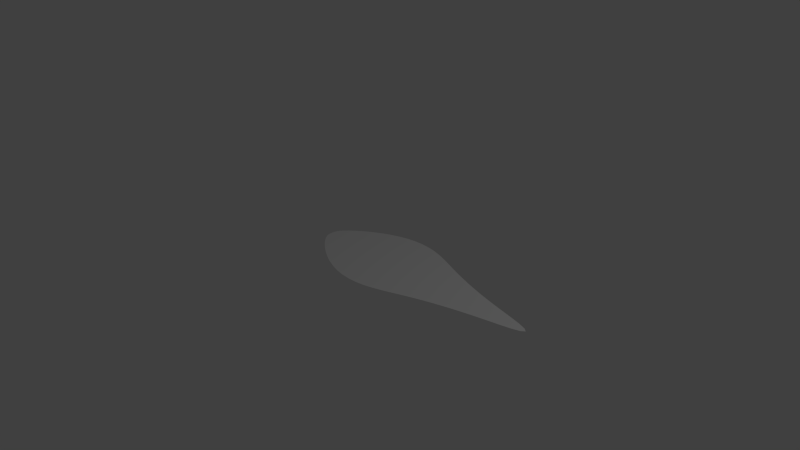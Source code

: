 # Source: bixo2.blend  (saved by Blender 2.65.0; exported with 4.5.12 LTS)
import bpy
from mathutils import Matrix  # noqa: F401  (used for matrix-valued properties, if any)

bpy.ops.wm.read_factory_settings(use_empty=True)
scene = bpy.context.scene
scene.name = 'Scene'

# ---- collections
col_collection_1 = bpy.data.collections.new('Collection 1'); scene.collection.children.link(col_collection_1)

# ---- world
world_world = bpy.data.worlds.new('World'); scene.world = world_world
world_world.color = (0.05088, 0.05088, 0.05088)
world_world.use_sun_shadow = False
world_world.sun_shadow_jitter_overblur = 0.0
world_world.cycles.sampling_method = 'MANUAL'
world_world.cycles.sample_map_resolution = 256

# ---- cameras
cam_camera = bpy.data.cameras.new('Camera')
cam_camera.clip_end = 100.0
cam_camera.lens = 35.0
cam_camera.sensor_width = 32.0
cam_camera.sensor_height = 18.0
cam_camera.ortho_scale = 7.314
cam_camera.dof.focus_distance = 0.0
cam_camera.dof.aperture_fstop = 128.0

# ---- lights
light_lamp = bpy.data.lights.new('Lamp', 'POINT')
light_lamp.transmission_factor = 0.0
light_lamp.cutoff_distance = 30.0
light_lamp.energy = 100.0
light_lamp.shadow_buffer_clip_start = 1.001
light_lamp.shadow_soft_size = 0.1
light_lamp.shadow_maximum_resolution = 0.006
light_lamp.use_absolute_resolution = True
light_lamp.cycles.use_multiple_importance_sampling = False

# ---- meshes
me_plane = bpy.data.meshes.new('Plane')
me_plane.from_pydata([(-0.1752, -0.6694, 0.0), (-0.1303, -0.7562, 0.0), (-0.0874, -0.6711, 0.0), (-0.2196, -0.5766, 0.0), (-0.2638, -0.6661, 0.0), (-0.1996, -0.7465, 0.0), (-0.06435, -0.7602, 0.0), (-0.1098, -0.5772, 0.0), (-0.3295, -0.5757, 0.0), (-0.3463, 0.75, 0.0), (-0.3735, 0.625, 0.0), (-0.1732, 0.75, 0.0), (-0.3157, 0.875, 0.0), (-0.5195, 0.75, 0.0), (-0.5603, 0.625, 0.0), (-0.1868, 0.625, 0.0), (-0.1579, 0.875, 0.0), (-0.4736, 0.875, 0.0), (-0.4117, 0.25, 0.0), (-0.4069, 0.125, 0.0), (-0.2058, 0.25, 0.0), (-0.4076, 0.375, 0.0), (-0.6175, 0.25, 0.0), (-0.6103, 0.125, 0.0), (-0.2034, 0.125, 0.0), (-0.2038, 0.375, 0.0), (-0.6114, 0.375, 0.0), (-0.1337, 1.929, 0.0), (-0.1548, 1.733, 0.0), (-0.0669, 1.988, 0.0), (-0.1135, 2.136, 0.0), (-0.2005, 1.847, 0.0), (-0.2321, 1.683, 0.0), (-0.07738, 1.769, 0.0), (-0.05687, 2.221, 0.0), (-0.1696, 2.021, 0.0), (-0.2271, 1.255, 0.0), (-0.2549, 1.125, 0.0), (-0.1136, 1.257, 0.0), (-0.2012, 1.397, 0.0), (-0.3407, 1.253, 0.0), (-0.3823, 1.125, 0.0), (-0.1274, 1.125, 0.0), (-0.1006, 1.404, 0.0), (-0.3018, 1.387, 0.0), (-0.3395, -0.2476, 0.0), (-0.3032, -0.3653, 0.0), (-0.1698, -0.2476, 0.0), (-0.3701, -0.125, 0.0), (-0.5093, -0.2475, 0.0), (-0.4547, -0.3651, 0.0), (-0.1516, -0.3654, 0.0), (-0.185, -0.125, 0.0), (-0.5551, -0.125, 0.0), (0.1752, -0.6694, 0.0), (0.2638, -0.6661, 0.0), (0.2196, -0.5766, 0.0), (0.0874, -0.6711, 0.0), (0.1303, -0.7562, 0.0), (0.1996, -0.7465, 0.0), (0.3295, -0.5757, 0.0), (0.1098, -0.5772, 0.0), (0.06435, -0.7602, 0.0), (0.3463, 0.75, 0.0), (0.5195, 0.75, 0.0), (0.3157, 0.875, 0.0), (0.1732, 0.75, 0.0), (0.3735, 0.625, 0.0), (0.5603, 0.625, 0.0), (0.4736, 0.875, 0.0), (0.1579, 0.875, 0.0), (0.1868, 0.625, 0.0), (0.4117, 0.25, 0.0), (0.6175, 0.25, 0.0), (0.4076, 0.375, 0.0), (0.2058, 0.25, 0.0), (0.4069, 0.125, 0.0), (0.6103, 0.125, 0.0), (0.6114, 0.375, 0.0), (0.2038, 0.375, 0.0), (0.2034, 0.125, 0.0), (0.1337, 1.929, 0.0), (0.2005, 1.847, 0.0), (0.1135, 2.136, 0.0), (0.0669, 1.988, 0.0), (0.1548, 1.733, 0.0), (0.2321, 1.683, 0.0), (0.1696, 2.021, 0.0), (0.05687, 2.221, 0.0), (0.07738, 1.769, 0.0), (0.2271, 1.255, 0.0), (0.3407, 1.253, 0.0), (0.2012, 1.397, 0.0), (0.1136, 1.257, 0.0), (0.2549, 1.125, 0.0), (0.3823, 1.125, 0.0), (0.3018, 1.387, 0.0), (0.1006, 1.404, 0.0), (0.1274, 1.125, 0.0), (0.3395, -0.2476, 0.0), (0.5093, -0.2475, 0.0), (0.3701, -0.125, 0.0), (0.1698, -0.2476, 0.0), (0.3032, -0.3653, 0.0), (0.4547, -0.3651, 0.0), (0.5551, -0.125, 0.0), (0.185, -0.125, 0.0), (0.1516, -0.3654, 0.0), (-0.041, -0.8469, 0.0), (-0.08528, -0.8399, 0.0), (-0.1361, -0.8219, 0.0), (-0.4393, -0.5748, 0.0), (-0.3529, -0.662, 0.0), (-0.2705, -0.734, 0.0), (-0.1422, 1.0, 0.0), (-0.2844, 1.0, 0.0), (-0.4266, 1.0, 0.0), (-0.04707, 2.461, 0.0), (-0.09365, 2.35, 0.0), (-0.1392, 2.199, 0.0), (-0.4024, 1.375, 0.0), (-0.4542, 1.25, 0.0), (-0.5097, 1.125, 0.0), (-0.1965, 0.0, 0.0), (-0.3931, 0.0, 0.0), (-0.5896, 0.0, 0.0), (-0.8152, 0.375, 0.0), (-0.8233, 0.25, 0.0), (-0.8138, 0.125, 0.0), (-0.7471, 0.625, 0.0), (-0.6926, 0.75, 0.0), (-0.6315, 0.875, 0.0), (-0.3095, 1.625, 0.0), (-0.2671, 1.754, 0.0), (-0.2255, 1.89, 0.0), (0.0, -0.5774, 0.0), (4.657e-10, -0.6715, 0.0), (0.0, -0.7608, 0.0), (-0.1313, -0.4761, 0.0), (-0.2626, -0.4758, 0.0), (-0.394, -0.4754, 0.0), (0.0, 0.625, 0.0), (0.0, 0.75, 0.0), (0.0, 0.875, 0.0), (-3.725e-09, 0.375, 0.0), (-1.863e-09, 0.25, 0.0), (-3.725e-09, 0.125, 0.0), (-0.1974, 0.5, 0.0), (-0.3948, 0.5, 0.0), (-0.5922, 0.5, 0.0), (0.0, -0.3655, 0.0), (-9.313e-10, -0.2476, 0.0), (0.0, -0.125, 0.0), (0.0, 1.784, 0.0), (0.0, 2.012, 0.0), (0.0, 2.256, 0.0), (0.0, 1.407, 0.0), (9.313e-10, 1.258, 0.0), (3.725e-09, 1.125, 0.0), (-0.08854, 1.572, 0.0), (-0.1771, 1.554, 0.0), (-0.2656, 1.529, 0.0), (-0.6063, -0.365, 0.0), (-0.6791, -0.2475, 0.0), (-0.7401, -0.125, 0.0), (0.041, -0.8469, 0.0), (0.08528, -0.8399, 0.0), (0.1361, -0.8219, 0.0), (0.4393, -0.5748, 0.0), (0.3529, -0.662, 0.0), (0.2705, -0.734, 0.0), (0.1422, 1.0, 0.0), (0.2844, 1.0, 0.0), (0.4266, 1.0, 0.0), (0.04707, 2.461, 0.0), (0.09365, 2.35, 0.0), (0.1392, 2.199, 0.0), (0.4024, 1.375, 0.0), (0.4542, 1.25, 0.0), (0.5097, 1.125, 0.0), (0.1965, 0.0, 0.0), (0.3931, 0.0, 0.0), (0.5896, 0.0, 0.0), (0.8152, 0.375, 0.0), (0.8233, 0.25, 0.0), (0.8138, 0.125, 0.0), (0.7471, 0.625, 0.0), (0.6926, 0.75, 0.0), (0.6315, 0.875, 0.0), (0.3095, 1.625, 0.0), (0.2671, 1.754, 0.0), (0.2255, 1.89, 0.0), (0.1313, -0.4761, 0.0), (0.2626, -0.4758, 0.0), (0.394, -0.4754, 0.0), (0.1974, 0.5, 0.0), (0.3948, 0.5, 0.0), (0.5922, 0.5, 0.0), (0.08854, 1.572, 0.0), (0.1771, 1.554, 0.0), (0.2656, 1.529, 0.0), (0.6063, -0.365, 0.0), (0.6791, -0.2475, 0.0), (0.7401, -0.125, 0.0), (-0.1968, -0.7882, 0.0), (-0.5688, 1.0, 0.0), (-0.1834, 2.037, 0.0), (-0.5253, -0.4749, 0.0), (-0.7862, 0.0, 0.0), (-0.7896, 0.5, 0.0), (-0.3542, 1.5, 0.0), (0.1968, -0.7882, 0.0), (0.5688, 1.0, 0.0), (0.1834, 2.037, 0.0), (0.0, -0.8477, 0.0), (0.5253, -0.4749, 0.0), (-1.863e-09, 0.0, 0.0), (0.7862, 0.0, 0.0), (1.863e-09, 1.0, 0.0), (0.7896, 0.5, 0.0), (0.0, 2.507, 0.0), (0.3542, 1.5, 0.0), (9.313e-10, -0.4762, 0.0), (-1.863e-09, 0.5, 0.0), (4.657e-10, 1.579, 0.0)], [], [(0, 4, 5), (1, 5, 110), (4, 112, 113), (5, 113, 204), (0, 1, 2), (2, 6, 136), (1, 109, 6), (6, 108, 137), (0, 2, 7), (3, 7, 138), (2, 136, 135), (7, 135, 222), (0, 3, 4), (4, 8, 112), (3, 139, 8), (8, 140, 111), (9, 13, 10), (10, 14, 148), (13, 130, 14), (14, 129, 149), (9, 10, 15), (11, 15, 141), (10, 148, 147), (15, 147, 223), (9, 11, 12), (12, 16, 115), (11, 142, 16), (16, 143, 114), (9, 12, 17), (13, 17, 131), (12, 115, 116), (17, 116, 205), (18, 22, 23), (19, 23, 125), (22, 127, 128), (23, 128, 208), (18, 19, 20), (20, 24, 145), (19, 124, 24), (24, 123, 146), (18, 20, 21), (21, 25, 148), (20, 145, 25), (25, 144, 147), (18, 21, 26), (22, 26, 126), (21, 148, 149), (26, 149, 209), (27, 31, 28), (28, 32, 160), (31, 133, 32), (32, 132, 161), (27, 28, 33), (29, 33, 153), (28, 160, 159), (33, 159, 224), (27, 29, 30), (30, 34, 118), (29, 154, 34), (34, 155, 117), (27, 30, 35), (31, 35, 134), (30, 118, 119), (35, 119, 206), (36, 40, 37), (37, 41, 115), (40, 121, 41), (41, 122, 116), (36, 37, 42), (38, 42, 158), (37, 115, 114), (42, 114, 218), (36, 38, 39), (39, 43, 160), (38, 157, 43), (43, 156, 159), (36, 39, 44), (40, 44, 120), (39, 160, 161), (44, 161, 210), (45, 49, 50), (46, 50, 140), (49, 163, 162), (50, 162, 207), (45, 46, 47), (47, 51, 151), (46, 139, 51), (51, 138, 150), (45, 47, 52), (48, 52, 123), (47, 151, 152), (52, 152, 216), (45, 48, 49), (49, 53, 163), (48, 124, 53), (53, 125, 164), (54, 58, 59), (55, 59, 170), (58, 166, 167), (59, 167, 211), (54, 55, 56), (56, 60, 193), (55, 169, 60), (60, 168, 194), (54, 56, 61), (57, 61, 135), (56, 193, 192), (61, 192, 222), (54, 57, 58), (58, 62, 166), (57, 136, 62), (62, 137, 165), (63, 67, 64), (64, 68, 187), (67, 196, 68), (68, 197, 186), (63, 64, 69), (65, 69, 173), (64, 187, 188), (69, 188, 212), (63, 65, 66), (66, 70, 142), (65, 172, 70), (70, 171, 143), (63, 66, 71), (67, 71, 195), (66, 142, 141), (71, 141, 223), (72, 76, 77), (73, 77, 185), (76, 181, 182), (77, 182, 217), (72, 73, 78), (74, 78, 197), (73, 184, 183), (78, 183, 219), (72, 74, 75), (75, 79, 145), (74, 196, 79), (79, 195, 144), (72, 75, 76), (76, 80, 181), (75, 145, 80), (80, 146, 180), (81, 85, 82), (82, 86, 190), (85, 199, 86), (86, 200, 189), (81, 82, 87), (83, 87, 176), (82, 190, 191), (87, 191, 213), (81, 83, 84), (84, 88, 154), (83, 175, 88), (88, 174, 155), (81, 84, 89), (85, 89, 198), (84, 154, 153), (89, 153, 224), (90, 94, 91), (91, 95, 178), (94, 172, 95), (95, 173, 179), (90, 91, 96), (92, 96, 200), (91, 178, 177), (96, 177, 221), (90, 92, 93), (93, 97, 157), (92, 199, 97), (97, 198, 156), (90, 93, 98), (94, 98, 171), (93, 157, 158), (98, 158, 218), (99, 103, 104), (100, 104, 201), (103, 193, 194), (104, 194, 215), (99, 100, 101), (101, 105, 181), (100, 202, 105), (105, 203, 182), (99, 101, 106), (102, 106, 152), (101, 181, 180), (106, 180, 216), (99, 102, 103), (103, 107, 193), (102, 151, 107), (107, 150, 192), (1, 0, 5), (109, 1, 110), (5, 4, 113), (110, 5, 204), (1, 6, 2), (6, 137, 136), (109, 108, 6), (108, 214, 137), (3, 0, 7), (139, 3, 138), (7, 2, 135), (138, 7, 222), (3, 8, 4), (8, 111, 112), (139, 140, 8), (140, 207, 111), (13, 14, 10), (14, 149, 148), (130, 129, 14), (129, 209, 149), (11, 9, 15), (142, 11, 141), (15, 10, 147), (141, 15, 223), (11, 16, 12), (16, 114, 115), (142, 143, 16), (143, 218, 114), (13, 9, 17), (130, 13, 131), (17, 12, 116), (131, 17, 205), (19, 18, 23), (124, 19, 125), (23, 22, 128), (125, 23, 208), (19, 24, 20), (24, 146, 145), (124, 123, 24), (123, 216, 146), (20, 25, 21), (25, 147, 148), (145, 144, 25), (144, 223, 147), (22, 18, 26), (127, 22, 126), (26, 21, 149), (126, 26, 209), (31, 32, 28), (32, 161, 160), (133, 132, 32), (132, 210, 161), (29, 27, 33), (154, 29, 153), (33, 28, 159), (153, 33, 224), (29, 34, 30), (34, 117, 118), (154, 155, 34), (155, 220, 117), (31, 27, 35), (133, 31, 134), (35, 30, 119), (134, 35, 206), (40, 41, 37), (41, 116, 115), (121, 122, 41), (122, 205, 116), (38, 36, 42), (157, 38, 158), (42, 37, 114), (158, 42, 218), (38, 43, 39), (43, 159, 160), (157, 156, 43), (156, 224, 159), (40, 36, 44), (121, 40, 120), (44, 39, 161), (120, 44, 210), (46, 45, 50), (139, 46, 140), (50, 49, 162), (140, 50, 207), (46, 51, 47), (51, 150, 151), (139, 138, 51), (138, 222, 150), (48, 45, 52), (124, 48, 123), (52, 47, 152), (123, 52, 216), (48, 53, 49), (53, 164, 163), (124, 125, 53), (125, 208, 164), (55, 54, 59), (169, 55, 170), (59, 58, 167), (170, 59, 211), (55, 60, 56), (60, 194, 193), (169, 168, 60), (168, 215, 194), (57, 54, 61), (136, 57, 135), (61, 56, 192), (135, 61, 222), (57, 62, 58), (62, 165, 166), (136, 137, 62), (137, 214, 165), (67, 68, 64), (68, 186, 187), (196, 197, 68), (197, 219, 186), (65, 63, 69), (172, 65, 173), (69, 64, 188), (173, 69, 212), (65, 70, 66), (70, 143, 142), (172, 171, 70), (171, 218, 143), (67, 63, 71), (196, 67, 195), (71, 66, 141), (195, 71, 223), (73, 72, 77), (184, 73, 185), (77, 76, 182), (185, 77, 217), (74, 72, 78), (196, 74, 197), (78, 73, 183), (197, 78, 219), (74, 79, 75), (79, 144, 145), (196, 195, 79), (195, 223, 144), (75, 80, 76), (80, 180, 181), (145, 146, 80), (146, 216, 180), (85, 86, 82), (86, 189, 190), (199, 200, 86), (200, 221, 189), (83, 81, 87), (175, 83, 176), (87, 82, 191), (176, 87, 213), (83, 88, 84), (88, 155, 154), (175, 174, 88), (174, 220, 155), (85, 81, 89), (199, 85, 198), (89, 84, 153), (198, 89, 224), (94, 95, 91), (95, 179, 178), (172, 173, 95), (173, 212, 179), (92, 90, 96), (199, 92, 200), (96, 91, 177), (200, 96, 221), (92, 97, 93), (97, 156, 157), (199, 198, 97), (198, 224, 156), (94, 90, 98), (172, 94, 171), (98, 93, 158), (171, 98, 218), (100, 99, 104), (202, 100, 201), (104, 103, 194), (201, 104, 215), (100, 105, 101), (105, 182, 181), (202, 203, 105), (203, 217, 182), (102, 99, 106), (151, 102, 152), (106, 101, 180), (152, 106, 216), (102, 107, 103), (107, 192, 193), (151, 150, 107), (150, 222, 192)])
_uv = me_plane.uv_layers.new(name='UVMap')
_uv.uv.foreach_set('vector', [0.5186, 0.8724, 0.5375, 0.8713, 0.5238, 0.8886, 0.5091, 0.8912, 0.5238, 0.8886, 0.5103, 0.905, 0.5375, 0.8713, 0.5565, 0.8699, 0.539, 0.8854, 0.5238, 0.8886, 0.539, 0.8854, 0.5232, 0.8973, 0.5186, 0.8724, 0.5091, 0.8912, 0.4999, 0.8731, 0.4999, 0.8731, 0.495, 0.8925, 0.4813, 0.8733, 0.5091, 0.8912, 0.4994, 0.9094, 0.495, 0.8925, 0.495, 0.8925, 0.49, 0.9114, 0.4813, 0.8928, 0.5186, 0.8724, 0.4999, 0.8731, 0.5047, 0.853, 0.528, 0.8525, 0.5047, 0.853, 0.5093, 0.8317, 0.4999, 0.8731, 0.4813, 0.8733, 0.4813, 0.8532, 0.5047, 0.853, 0.4813, 0.8532, 0.4815, 0.8319, 0.5186, 0.8724, 0.528, 0.8525, 0.5375, 0.8713, 0.5375, 0.8713, 0.5514, 0.8519, 0.5565, 0.8699, 0.528, 0.8525, 0.5371, 0.8312, 0.5514, 0.8519, 0.5514, 0.8519, 0.5649, 0.8306, 0.5747, 0.8512, 0.5456, 0.5701, 0.5778, 0.5694, 0.5512, 0.5972, 0.5512, 0.5972, 0.5861, 0.5963, 0.5561, 0.6244, 0.5778, 0.5694, 0.61, 0.5687, 0.5861, 0.5963, 0.5861, 0.5963, 0.6209, 0.5953, 0.5934, 0.6233, 0.5456, 0.5701, 0.5512, 0.5972, 0.5163, 0.5979, 0.5135, 0.5705, 0.5163, 0.5979, 0.4813, 0.5981, 0.5512, 0.5972, 0.5561, 0.6244, 0.5188, 0.6252, 0.5163, 0.5979, 0.5188, 0.6252, 0.4815, 0.6256, 0.5456, 0.5701, 0.5135, 0.5705, 0.54, 0.543, 0.54, 0.543, 0.5106, 0.5433, 0.5346, 0.5161, 0.5135, 0.5705, 0.4813, 0.5707, 0.5106, 0.5433, 0.5106, 0.5433, 0.4812, 0.5434, 0.5079, 0.5162, 0.5456, 0.5701, 0.54, 0.543, 0.5694, 0.5426, 0.5778, 0.5694, 0.5694, 0.5426, 0.5987, 0.5421, 0.54, 0.543, 0.5346, 0.5161, 0.5613, 0.5159, 0.5694, 0.5426, 0.5613, 0.5159, 0.588, 0.5156, 0.5628, 0.6787, 0.6032, 0.6771, 0.6045, 0.7039, 0.5638, 0.7056, 0.6045, 0.7039, 0.6026, 0.7305, 0.6032, 0.6771, 0.6435, 0.6753, 0.6451, 0.702, 0.6045, 0.7039, 0.6451, 0.702, 0.6425, 0.7286, 0.5628, 0.6787, 0.5638, 0.7056, 0.5224, 0.6799, 0.5224, 0.6799, 0.523, 0.7069, 0.4819, 0.6803, 0.5638, 0.7056, 0.5625, 0.7322, 0.523, 0.7069, 0.523, 0.7069, 0.5224, 0.7334, 0.4821, 0.7073, 0.5628, 0.6787, 0.5224, 0.6799, 0.5602, 0.6516, 0.5602, 0.6516, 0.521, 0.6526, 0.5561, 0.6244, 0.5224, 0.6799, 0.4819, 0.6803, 0.521, 0.6526, 0.521, 0.6526, 0.4817, 0.653, 0.5188, 0.6252, 0.5628, 0.6787, 0.5602, 0.6516, 0.5993, 0.6502, 0.6032, 0.6771, 0.5993, 0.6502, 0.6385, 0.6486, 0.5602, 0.6516, 0.5561, 0.6244, 0.5934, 0.6233, 0.5993, 0.6502, 0.5934, 0.6233, 0.6307, 0.622, 0.5098, 0.3179, 0.5241, 0.3355, 0.5141, 0.3598, 0.5141, 0.3598, 0.5305, 0.3707, 0.5181, 0.398, 0.5241, 0.3355, 0.5386, 0.3555, 0.5305, 0.3707, 0.5305, 0.3707, 0.547, 0.3832, 0.5366, 0.4036, 0.5098, 0.3179, 0.5141, 0.3598, 0.4977, 0.352, 0.4956, 0.3053, 0.4977, 0.352, 0.4815, 0.349, 0.5141, 0.3598, 0.5181, 0.398, 0.4997, 0.394, 0.4977, 0.352, 0.4997, 0.394, 0.4812, 0.3925, 0.5098, 0.3179, 0.4956, 0.3053, 0.5054, 0.2735, 0.5054, 0.2735, 0.4936, 0.2555, 0.501, 0.2279, 0.4956, 0.3053, 0.4818, 0.3003, 0.4936, 0.2555, 0.4936, 0.2555, 0.4821, 0.2482, 0.4915, 0.2041, 0.5098, 0.3179, 0.5054, 0.2735, 0.5175, 0.2982, 0.5241, 0.3355, 0.5175, 0.2982, 0.5297, 0.3262, 0.5054, 0.2735, 0.501, 0.2279, 0.5108, 0.2599, 0.5175, 0.2982, 0.5108, 0.2599, 0.5204, 0.2945, 0.5259, 0.4615, 0.5482, 0.4622, 0.53, 0.4893, 0.53, 0.4893, 0.5544, 0.4893, 0.5346, 0.5161, 0.5482, 0.4622, 0.5705, 0.4629, 0.5544, 0.4893, 0.5544, 0.4893, 0.5788, 0.4893, 0.5613, 0.5159, 0.5259, 0.4615, 0.53, 0.4893, 0.5056, 0.4894, 0.5035, 0.4611, 0.5056, 0.4894, 0.4812, 0.4894, 0.53, 0.4893, 0.5346, 0.5161, 0.5079, 0.5162, 0.5056, 0.4894, 0.5079, 0.5162, 0.4812, 0.5163, 0.5259, 0.4615, 0.5035, 0.4611, 0.522, 0.4315, 0.522, 0.4315, 0.5016, 0.4299, 0.5181, 0.398, 0.5035, 0.4611, 0.4811, 0.461, 0.5016, 0.4299, 0.5016, 0.4299, 0.4811, 0.4293, 0.4997, 0.394, 0.5259, 0.4615, 0.522, 0.4315, 0.5424, 0.4339, 0.5482, 0.4622, 0.5424, 0.4339, 0.5628, 0.4366, 0.522, 0.4315, 0.5181, 0.398, 0.5366, 0.4036, 0.5424, 0.4339, 0.5366, 0.4036, 0.5551, 0.41, 0.553, 0.7839, 0.5884, 0.7827, 0.5774, 0.8074, 0.5456, 0.8082, 0.5774, 0.8074, 0.5649, 0.8306, 0.5884, 0.7827, 0.6238, 0.7814, 0.6093, 0.8065, 0.5774, 0.8074, 0.6093, 0.8065, 0.5927, 0.8299, 0.553, 0.7839, 0.5456, 0.8082, 0.5175, 0.7847, 0.5175, 0.7847, 0.5137, 0.8088, 0.4819, 0.785, 0.5456, 0.8082, 0.5371, 0.8312, 0.5137, 0.8088, 0.5137, 0.8088, 0.5093, 0.8317, 0.4817, 0.8091, 0.553, 0.7839, 0.5175, 0.7847, 0.5205, 0.7594, 0.5588, 0.7584, 0.5205, 0.7594, 0.5224, 0.7334, 0.5175, 0.7847, 0.4819, 0.785, 0.4821, 0.7599, 0.5205, 0.7594, 0.4821, 0.7599, 0.4822, 0.7339, 0.553, 0.7839, 0.5588, 0.7584, 0.5884, 0.7827, 0.5884, 0.7827, 0.597, 0.757, 0.6238, 0.7814, 0.5588, 0.7584, 0.5625, 0.7322, 0.597, 0.757, 0.597, 0.757, 0.6026, 0.7305, 0.6351, 0.7553, 0.4439, 0.8724, 0.4534, 0.8912, 0.4387, 0.8887, 0.425, 0.8713, 0.4387, 0.8887, 0.4235, 0.8854, 0.4534, 0.8912, 0.4631, 0.9094, 0.4522, 0.905, 0.4387, 0.8887, 0.4522, 0.905, 0.4393, 0.8973, 0.4439, 0.8724, 0.425, 0.8713, 0.4346, 0.8525, 0.4346, 0.8525, 0.4112, 0.8519, 0.4257, 0.8312, 0.425, 0.8713, 0.406, 0.8699, 0.4112, 0.8519, 0.4112, 0.8519, 0.3878, 0.8512, 0.3978, 0.8306, 0.4439, 0.8724, 0.4346, 0.8525, 0.458, 0.853, 0.4626, 0.8731, 0.458, 0.853, 0.4813, 0.8532, 0.4346, 0.8525, 0.4257, 0.8312, 0.4536, 0.8317, 0.458, 0.853, 0.4536, 0.8317, 0.4815, 0.8319, 0.4439, 0.8724, 0.4626, 0.8731, 0.4534, 0.8912, 0.4534, 0.8912, 0.4675, 0.8925, 0.4631, 0.9094, 0.4626, 0.8731, 0.4813, 0.8733, 0.4675, 0.8925, 0.4675, 0.8925, 0.4813, 0.8928, 0.4725, 0.9114, 0.4169, 0.5701, 0.4115, 0.5972, 0.3847, 0.5694, 0.3847, 0.5694, 0.3765, 0.5963, 0.3525, 0.5687, 0.4115, 0.5972, 0.4067, 0.6244, 0.3765, 0.5963, 0.3765, 0.5963, 0.3692, 0.6233, 0.3416, 0.5953, 0.4169, 0.5701, 0.3847, 0.5694, 0.393, 0.5427, 0.4224, 0.5431, 0.393, 0.5427, 0.4009, 0.5161, 0.3847, 0.5694, 0.3525, 0.5687, 0.3636, 0.5422, 0.393, 0.5427, 0.3636, 0.5422, 0.3741, 0.5159, 0.4169, 0.5701, 0.4224, 0.5431, 0.4491, 0.5705, 0.4491, 0.5705, 0.4518, 0.5433, 0.4813, 0.5707, 0.4224, 0.5431, 0.4277, 0.5162, 0.4518, 0.5433, 0.4518, 0.5433, 0.4545, 0.5163, 0.4812, 0.5434, 0.4169, 0.5701, 0.4491, 0.5705, 0.4464, 0.5979, 0.4115, 0.5972, 0.4464, 0.5979, 0.4441, 0.6252, 0.4491, 0.5705, 0.4813, 0.5707, 0.4813, 0.5981, 0.4464, 0.5979, 0.4813, 0.5981, 0.4815, 0.6256, 0.4006, 0.6787, 0.3999, 0.7056, 0.3587, 0.7039, 0.3598, 0.6771, 0.3587, 0.7039, 0.3174, 0.702, 0.3999, 0.7056, 0.4013, 0.7322, 0.3606, 0.7305, 0.3587, 0.7039, 0.3606, 0.7305, 0.32, 0.7286, 0.4006, 0.6787, 0.3598, 0.6771, 0.3635, 0.6502, 0.4029, 0.6516, 0.3635, 0.6502, 0.3692, 0.6233, 0.3598, 0.6771, 0.319, 0.6753, 0.324, 0.6486, 0.3635, 0.6502, 0.324, 0.6486, 0.3318, 0.622, 0.4006, 0.6787, 0.4029, 0.6516, 0.4413, 0.6799, 0.4413, 0.6799, 0.4423, 0.6526, 0.4819, 0.6803, 0.4029, 0.6516, 0.4067, 0.6244, 0.4423, 0.6526, 0.4423, 0.6526, 0.4441, 0.6252, 0.4817, 0.653, 0.4006, 0.6787, 0.4413, 0.6799, 0.3999, 0.7056, 0.3999, 0.7056, 0.4411, 0.7069, 0.4013, 0.7322, 0.4413, 0.6799, 0.4819, 0.6803, 0.4411, 0.7069, 0.4411, 0.7069, 0.4821, 0.7073, 0.4418, 0.7334, 0.455, 0.3184, 0.4495, 0.3604, 0.4418, 0.3362, 0.4418, 0.3362, 0.4337, 0.3716, 0.4287, 0.3565, 0.4495, 0.3604, 0.4445, 0.3987, 0.4337, 0.3716, 0.4337, 0.3716, 0.4262, 0.4046, 0.418, 0.3845, 0.455, 0.3184, 0.4418, 0.3362, 0.4501, 0.2986, 0.4607, 0.2738, 0.4501, 0.2986, 0.4585, 0.26, 0.4418, 0.3362, 0.4287, 0.3565, 0.4396, 0.3268, 0.4501, 0.2986, 0.4396, 0.3268, 0.4497, 0.2948, 0.455, 0.3184, 0.4607, 0.2738, 0.4683, 0.3055, 0.4683, 0.3055, 0.4713, 0.2556, 0.4818, 0.3003, 0.4607, 0.2738, 0.4666, 0.2279, 0.4713, 0.2556, 0.4713, 0.2556, 0.4744, 0.2041, 0.4821, 0.2482, 0.455, 0.3184, 0.4683, 0.3055, 0.4654, 0.3523, 0.4495, 0.3604, 0.4654, 0.3523, 0.4629, 0.3944, 0.4683, 0.3055, 0.4818, 0.3003, 0.4815, 0.349, 0.4654, 0.3523, 0.4815, 0.349, 0.4812, 0.3925, 0.4362, 0.462, 0.4322, 0.4896, 0.4137, 0.4629, 0.4137, 0.4629, 0.4076, 0.4898, 0.3912, 0.4639, 0.4322, 0.4896, 0.4277, 0.5162, 0.4076, 0.4898, 0.4076, 0.4898, 0.4009, 0.5161, 0.3831, 0.4899, 0.4362, 0.462, 0.4137, 0.4629, 0.4197, 0.4348, 0.4402, 0.4321, 0.4197, 0.4348, 0.4262, 0.4046, 0.4137, 0.4629, 0.3912, 0.4639, 0.3992, 0.4378, 0.4197, 0.4348, 0.3992, 0.4378, 0.4079, 0.4114, 0.4362, 0.462, 0.4402, 0.4321, 0.4587, 0.4614, 0.4587, 0.4614, 0.4607, 0.4302, 0.4811, 0.461, 0.4402, 0.4321, 0.4445, 0.3987, 0.4607, 0.4302, 0.4607, 0.4302, 0.4629, 0.3944, 0.4811, 0.4293, 0.4362, 0.462, 0.4587, 0.4614, 0.4567, 0.4895, 0.4322, 0.4896, 0.4567, 0.4895, 0.4545, 0.5163, 0.4587, 0.4614, 0.4811, 0.461, 0.4812, 0.4894, 0.4567, 0.4895, 0.4812, 0.4894, 0.4812, 0.5163, 0.4105, 0.7839, 0.4175, 0.8082, 0.3854, 0.8074, 0.3746, 0.7827, 0.3854, 0.8074, 0.3532, 0.8065, 0.4175, 0.8082, 0.4257, 0.8312, 0.3978, 0.8306, 0.3854, 0.8074, 0.3978, 0.8306, 0.3698, 0.8299, 0.4105, 0.7839, 0.3746, 0.7827, 0.4049, 0.7584, 0.4049, 0.7584, 0.3662, 0.757, 0.4013, 0.7322, 0.3746, 0.7827, 0.3387, 0.7814, 0.3662, 0.757, 0.3662, 0.757, 0.3274, 0.7553, 0.3606, 0.7305, 0.4105, 0.7839, 0.4049, 0.7584, 0.4436, 0.7594, 0.4462, 0.7847, 0.4436, 0.7594, 0.4821, 0.7599, 0.4049, 0.7584, 0.4013, 0.7322, 0.4418, 0.7334, 0.4436, 0.7594, 0.4418, 0.7334, 0.4822, 0.7339, 0.4105, 0.7839, 0.4462, 0.7847, 0.4175, 0.8082, 0.4175, 0.8082, 0.4496, 0.8088, 0.4257, 0.8312, 0.4462, 0.7847, 0.4819, 0.785, 0.4496, 0.8088, 0.4496, 0.8088, 0.4817, 0.8091, 0.4536, 0.8317, 0.5091, 0.8912, 0.5186, 0.8724, 0.5238, 0.8886, 0.4994, 0.9094, 0.5091, 0.8912, 0.5103, 0.905, 0.5238, 0.8886, 0.5375, 0.8713, 0.539, 0.8854, 0.5103, 0.905, 0.5238, 0.8886, 0.5232, 0.8973, 0.5091, 0.8912, 0.495, 0.8925, 0.4999, 0.8731, 0.495, 0.8925, 0.4813, 0.8928, 0.4813, 0.8733, 0.4994, 0.9094, 0.49, 0.9114, 0.495, 0.8925, 0.49, 0.9114, 0.4813, 0.9118, 0.4813, 0.8928, 0.528, 0.8525, 0.5186, 0.8724, 0.5047, 0.853, 0.5371, 0.8312, 0.528, 0.8525, 0.5093, 0.8317, 0.5047, 0.853, 0.4999, 0.8731, 0.4813, 0.8532, 0.5093, 0.8317, 0.5047, 0.853, 0.4815, 0.8319, 0.528, 0.8525, 0.5514, 0.8519, 0.5375, 0.8713, 0.5514, 0.8519, 0.5747, 0.8512, 0.5565, 0.8699, 0.5371, 0.8312, 0.5649, 0.8306, 0.5514, 0.8519, 0.5649, 0.8306, 0.5927, 0.8299, 0.5747, 0.8512, 0.5778, 0.5694, 0.5861, 0.5963, 0.5512, 0.5972, 0.5861, 0.5963, 0.5934, 0.6233, 0.5561, 0.6244, 0.61, 0.5687, 0.6209, 0.5953, 0.5861, 0.5963, 0.6209, 0.5953, 0.6307, 0.622, 0.5934, 0.6233, 0.5135, 0.5705, 0.5456, 0.5701, 0.5163, 0.5979, 0.4813, 0.5707, 0.5135, 0.5705, 0.4813, 0.5981, 0.5163, 0.5979, 0.5512, 0.5972, 0.5188, 0.6252, 0.4813, 0.5981, 0.5163, 0.5979, 0.4815, 0.6256, 0.5135, 0.5705, 0.5106, 0.5433, 0.54, 0.543, 0.5106, 0.5433, 0.5079, 0.5162, 0.5346, 0.5161, 0.4813, 0.5707, 0.4812, 0.5434, 0.5106, 0.5433, 0.4812, 0.5434, 0.4812, 0.5163, 0.5079, 0.5162, 0.5778, 0.5694, 0.5456, 0.5701, 0.5694, 0.5426, 0.61, 0.5687, 0.5778, 0.5694, 0.5987, 0.5421, 0.5694, 0.5426, 0.54, 0.543, 0.5613, 0.5159, 0.5987, 0.5421, 0.5694, 0.5426, 0.588, 0.5156, 0.5638, 0.7056, 0.5628, 0.6787, 0.6045, 0.7039, 0.5625, 0.7322, 0.5638, 0.7056, 0.6026, 0.7305, 0.6045, 0.7039, 0.6032, 0.6771, 0.6451, 0.702, 0.6026, 0.7305, 0.6045, 0.7039, 0.6425, 0.7286, 0.5638, 0.7056, 0.523, 0.7069, 0.5224, 0.6799, 0.523, 0.7069, 0.4821, 0.7073, 0.4819, 0.6803, 0.5625, 0.7322, 0.5224, 0.7334, 0.523, 0.7069, 0.5224, 0.7334, 0.4822, 0.7339, 0.4821, 0.7073, 0.5224, 0.6799, 0.521, 0.6526, 0.5602, 0.6516, 0.521, 0.6526, 0.5188, 0.6252, 0.5561, 0.6244, 0.4819, 0.6803, 0.4817, 0.653, 0.521, 0.6526, 0.4817, 0.653, 0.4815, 0.6256, 0.5188, 0.6252, 0.6032, 0.6771, 0.5628, 0.6787, 0.5993, 0.6502, 0.6435, 0.6753, 0.6032, 0.6771, 0.6385, 0.6486, 0.5993, 0.6502, 0.5602, 0.6516, 0.5934, 0.6233, 0.6385, 0.6486, 0.5993, 0.6502, 0.6307, 0.622, 0.5241, 0.3355, 0.5305, 0.3707, 0.5141, 0.3598, 0.5305, 0.3707, 0.5366, 0.4036, 0.5181, 0.398, 0.5386, 0.3555, 0.547, 0.3832, 0.5305, 0.3707, 0.547, 0.3832, 0.5551, 0.41, 0.5366, 0.4036, 0.4956, 0.3053, 0.5098, 0.3179, 0.4977, 0.352, 0.4818, 0.3003, 0.4956, 0.3053, 0.4815, 0.349, 0.4977, 0.352, 0.5141, 0.3598, 0.4997, 0.394, 0.4815, 0.349, 0.4977, 0.352, 0.4812, 0.3925, 0.4956, 0.3053, 0.4936, 0.2555, 0.5054, 0.2735, 0.4936, 0.2555, 0.4915, 0.2041, 0.501, 0.2279, 0.4818, 0.3003, 0.4821, 0.2482, 0.4936, 0.2555, 0.4821, 0.2482, 0.4825, 0.1944, 0.4915, 0.2041, 0.5241, 0.3355, 0.5098, 0.3179, 0.5175, 0.2982, 0.5386, 0.3555, 0.5241, 0.3355, 0.5297, 0.3262, 0.5175, 0.2982, 0.5054, 0.2735, 0.5108, 0.2599, 0.5297, 0.3262, 0.5175, 0.2982, 0.5204, 0.2945, 0.5482, 0.4622, 0.5544, 0.4893, 0.53, 0.4893, 0.5544, 0.4893, 0.5613, 0.5159, 0.5346, 0.5161, 0.5705, 0.4629, 0.5788, 0.4893, 0.5544, 0.4893, 0.5788, 0.4893, 0.588, 0.5156, 0.5613, 0.5159, 0.5035, 0.4611, 0.5259, 0.4615, 0.5056, 0.4894, 0.4811, 0.461, 0.5035, 0.4611, 0.4812, 0.4894, 0.5056, 0.4894, 0.53, 0.4893, 0.5079, 0.5162, 0.4812, 0.4894, 0.5056, 0.4894, 0.4812, 0.5163, 0.5035, 0.4611, 0.5016, 0.4299, 0.522, 0.4315, 0.5016, 0.4299, 0.4997, 0.394, 0.5181, 0.398, 0.4811, 0.461, 0.4811, 0.4293, 0.5016, 0.4299, 0.4811, 0.4293, 0.4812, 0.3925, 0.4997, 0.394, 0.5482, 0.4622, 0.5259, 0.4615, 0.5424, 0.4339, 0.5705, 0.4629, 0.5482, 0.4622, 0.5628, 0.4366, 0.5424, 0.4339, 0.522, 0.4315, 0.5366, 0.4036, 0.5628, 0.4366, 0.5424, 0.4339, 0.5551, 0.41, 0.5456, 0.8082, 0.553, 0.7839, 0.5774, 0.8074, 0.5371, 0.8312, 0.5456, 0.8082, 0.5649, 0.8306, 0.5774, 0.8074, 0.5884, 0.7827, 0.6093, 0.8065, 0.5649, 0.8306, 0.5774, 0.8074, 0.5927, 0.8299, 0.5456, 0.8082, 0.5137, 0.8088, 0.5175, 0.7847, 0.5137, 0.8088, 0.4817, 0.8091, 0.4819, 0.785, 0.5371, 0.8312, 0.5093, 0.8317, 0.5137, 0.8088, 0.5093, 0.8317, 0.4815, 0.8319, 0.4817, 0.8091, 0.5588, 0.7584, 0.553, 0.7839, 0.5205, 0.7594, 0.5625, 0.7322, 0.5588, 0.7584, 0.5224, 0.7334, 0.5205, 0.7594, 0.5175, 0.7847, 0.4821, 0.7599, 0.5224, 0.7334, 0.5205, 0.7594, 0.4822, 0.7339, 0.5588, 0.7584, 0.597, 0.757, 0.5884, 0.7827, 0.597, 0.757, 0.6351, 0.7553, 0.6238, 0.7814, 0.5625, 0.7322, 0.6026, 0.7305, 0.597, 0.757, 0.6026, 0.7305, 0.6425, 0.7286, 0.6351, 0.7553, 0.425, 0.8713, 0.4439, 0.8724, 0.4387, 0.8887, 0.406, 0.8699, 0.425, 0.8713, 0.4235, 0.8854, 0.4387, 0.8887, 0.4534, 0.8912, 0.4522, 0.905, 0.4235, 0.8854, 0.4387, 0.8887, 0.4393, 0.8973, 0.425, 0.8713, 0.4112, 0.8519, 0.4346, 0.8525, 0.4112, 0.8519, 0.3978, 0.8306, 0.4257, 0.8312, 0.406, 0.8699, 0.3878, 0.8512, 0.4112, 0.8519, 0.3878, 0.8512, 0.3698, 0.8299, 0.3978, 0.8306, 0.4626, 0.8731, 0.4439, 0.8724, 0.458, 0.853, 0.4813, 0.8733, 0.4626, 0.8731, 0.4813, 0.8532, 0.458, 0.853, 0.4346, 0.8525, 0.4536, 0.8317, 0.4813, 0.8532, 0.458, 0.853, 0.4815, 0.8319, 0.4626, 0.8731, 0.4675, 0.8925, 0.4534, 0.8912, 0.4675, 0.8925, 0.4725, 0.9114, 0.4631, 0.9094, 0.4813, 0.8733, 0.4813, 0.8928, 0.4675, 0.8925, 0.4813, 0.8928, 0.4813, 0.9118, 0.4725, 0.9114, 0.4115, 0.5972, 0.3765, 0.5963, 0.3847, 0.5694, 0.3765, 0.5963, 0.3416, 0.5953, 0.3525, 0.5687, 0.4067, 0.6244, 0.3692, 0.6233, 0.3765, 0.5963, 0.3692, 0.6233, 0.3318, 0.622, 0.3416, 0.5953, 0.4224, 0.5431, 0.4169, 0.5701, 0.393, 0.5427, 0.4277, 0.5162, 0.4224, 0.5431, 0.4009, 0.5161, 0.393, 0.5427, 0.3847, 0.5694, 0.3636, 0.5422, 0.4009, 0.5161, 0.393, 0.5427, 0.3741, 0.5159, 0.4224, 0.5431, 0.4518, 0.5433, 0.4491, 0.5705, 0.4518, 0.5433, 0.4812, 0.5434, 0.4813, 0.5707, 0.4277, 0.5162, 0.4545, 0.5163, 0.4518, 0.5433, 0.4545, 0.5163, 0.4812, 0.5163, 0.4812, 0.5434, 0.4115, 0.5972, 0.4169, 0.5701, 0.4464, 0.5979, 0.4067, 0.6244, 0.4115, 0.5972, 0.4441, 0.6252, 0.4464, 0.5979, 0.4491, 0.5705, 0.4813, 0.5981, 0.4441, 0.6252, 0.4464, 0.5979, 0.4815, 0.6256, 0.3598, 0.6771, 0.4006, 0.6787, 0.3587, 0.7039, 0.319, 0.6753, 0.3598, 0.6771, 0.3174, 0.702, 0.3587, 0.7039, 0.3999, 0.7056, 0.3606, 0.7305, 0.3174, 0.702, 0.3587, 0.7039, 0.32, 0.7286, 0.4029, 0.6516, 0.4006, 0.6787, 0.3635, 0.6502, 0.4067, 0.6244, 0.4029, 0.6516, 0.3692, 0.6233, 0.3635, 0.6502, 0.3598, 0.6771, 0.324, 0.6486, 0.3692, 0.6233, 0.3635, 0.6502, 0.3318, 0.622, 0.4029, 0.6516, 0.4423, 0.6526, 0.4413, 0.6799, 0.4423, 0.6526, 0.4817, 0.653, 0.4819, 0.6803, 0.4067, 0.6244, 0.4441, 0.6252, 0.4423, 0.6526, 0.4441, 0.6252, 0.4815, 0.6256, 0.4817, 0.653, 0.4413, 0.6799, 0.4411, 0.7069, 0.3999, 0.7056, 0.4411, 0.7069, 0.4418, 0.7334, 0.4013, 0.7322, 0.4819, 0.6803, 0.4821, 0.7073, 0.4411, 0.7069, 0.4821, 0.7073, 0.4822, 0.7339, 0.4418, 0.7334, 0.4495, 0.3604, 0.4337, 0.3716, 0.4418, 0.3362, 0.4337, 0.3716, 0.418, 0.3845, 0.4287, 0.3565, 0.4445, 0.3987, 0.4262, 0.4046, 0.4337, 0.3716, 0.4262, 0.4046, 0.4079, 0.4114, 0.418, 0.3845, 0.4607, 0.2738, 0.455, 0.3184, 0.4501, 0.2986, 0.4666, 0.2279, 0.4607, 0.2738, 0.4585, 0.26, 0.4501, 0.2986, 0.4418, 0.3362, 0.4396, 0.3268, 0.4585, 0.26, 0.4501, 0.2986, 0.4497, 0.2948, 0.4607, 0.2738, 0.4713, 0.2556, 0.4683, 0.3055, 0.4713, 0.2556, 0.4821, 0.2482, 0.4818, 0.3003, 0.4666, 0.2279, 0.4744, 0.2041, 0.4713, 0.2556, 0.4744, 0.2041, 0.4825, 0.1944, 0.4821, 0.2482, 0.4495, 0.3604, 0.455, 0.3184, 0.4654, 0.3523, 0.4445, 0.3987, 0.4495, 0.3604, 0.4629, 0.3944, 0.4654, 0.3523, 0.4683, 0.3055, 0.4815, 0.349, 0.4629, 0.3944, 0.4654, 0.3523, 0.4812, 0.3925, 0.4322, 0.4896, 0.4076, 0.4898, 0.4137, 0.4629, 0.4076, 0.4898, 0.3831, 0.4899, 0.3912, 0.4639, 0.4277, 0.5162, 0.4009, 0.5161, 0.4076, 0.4898, 0.4009, 0.5161, 0.3741, 0.5159, 0.3831, 0.4899, 0.4402, 0.4321, 0.4362, 0.462, 0.4197, 0.4348, 0.4445, 0.3987, 0.4402, 0.4321, 0.4262, 0.4046, 0.4197, 0.4348, 0.4137, 0.4629, 0.3992, 0.4378, 0.4262, 0.4046, 0.4197, 0.4348, 0.4079, 0.4114, 0.4402, 0.4321, 0.4607, 0.4302, 0.4587, 0.4614, 0.4607, 0.4302, 0.4811, 0.4293, 0.4811, 0.461, 0.4445, 0.3987, 0.4629, 0.3944, 0.4607, 0.4302, 0.4629, 0.3944, 0.4812, 0.3925, 0.4811, 0.4293, 0.4322, 0.4896, 0.4362, 0.462, 0.4567, 0.4895, 0.4277, 0.5162, 0.4322, 0.4896, 0.4545, 0.5163, 0.4567, 0.4895, 0.4587, 0.4614, 0.4812, 0.4894, 0.4545, 0.5163, 0.4567, 0.4895, 0.4812, 0.5163, 0.3746, 0.7827, 0.4105, 0.7839, 0.3854, 0.8074, 0.3387, 0.7814, 0.3746, 0.7827, 0.3532, 0.8065, 0.3854, 0.8074, 0.4175, 0.8082, 0.3978, 0.8306, 0.3532, 0.8065, 0.3854, 0.8074, 0.3698, 0.8299, 0.3746, 0.7827, 0.3662, 0.757, 0.4049, 0.7584, 0.3662, 0.757, 0.3606, 0.7305, 0.4013, 0.7322, 0.3387, 0.7814, 0.3274, 0.7553, 0.3662, 0.757, 0.3274, 0.7553, 0.32, 0.7286, 0.3606, 0.7305, 0.4462, 0.7847, 0.4105, 0.7839, 0.4436, 0.7594, 0.4819, 0.785, 0.4462, 0.7847, 0.4821, 0.7599, 0.4436, 0.7594, 0.4049, 0.7584, 0.4418, 0.7334, 0.4821, 0.7599, 0.4436, 0.7594, 0.4822, 0.7339, 0.4462, 0.7847, 0.4496, 0.8088, 0.4175, 0.8082, 0.4496, 0.8088, 0.4536, 0.8317, 0.4257, 0.8312, 0.4819, 0.785, 0.4817, 0.8091, 0.4496, 0.8088, 0.4817, 0.8091, 0.4815, 0.8319, 0.4536, 0.8317])
me_plane.use_remesh_preserve_volume = False
me_plane.use_remesh_preserve_attributes = False
me_plane.use_mirror_vertex_groups = False
me_plane.update()
arm_armature = bpy.data.armatures.new('Armature')  # bones are not reproduced

# ---- objects
ob_armature = bpy.data.objects.new('Armature', arm_armature)
ob_plane = bpy.data.objects.new('Plane', me_plane)
ob_lamp = bpy.data.objects.new('Lamp', light_lamp)
ob_camera = bpy.data.objects.new('Camera', cam_camera)

# ---- transforms, parenting, visibility, modifiers, constraints
ob_armature.location = (-0.241, 0.0, 0.0)
ob_armature.rotation_euler = (-0.0, 1.571, 0.0)
ob_armature.lineart.crease_threshold = 0.0
ob_plane.location = (0.0, 0.0, 0.0)
ob_plane.rotation_euler = (0.0, -0.0, -1.571)
ob_plane.scale = (0.7737, 1.0, 1.0)
ob_plane.lineart.crease_threshold = 0.0
_vg = ob_plane.vertex_groups.new(name='Group')
_m = ob_plane.modifiers.new('Armature', 'ARMATURE')
_m.object = ob_armature
_m.use_bone_envelopes = True
_m.vertex_group = 'Group'
ob_lamp.location = (4.076, 1.005, 5.904)
ob_lamp.rotation_euler = (0.6503, 0.05522, 1.866)
ob_lamp.lock_rotations_4d = False
ob_lamp.empty_display_type = 'ARROWS'
ob_lamp.color = (0.0, 0.0, 0.0, 0.0)
ob_lamp.lineart.crease_threshold = 0.0
ob_camera.location = (7.481, -6.508, 5.344)
ob_camera.rotation_euler = (1.109, 0.01082, 0.8149)
ob_camera.lock_rotations_4d = False
ob_camera.empty_display_type = 'ARROWS'
ob_camera.color = (0.0, 0.0, 0.0, 0.0)
ob_camera.display_type = 'WIRE'
ob_camera.lineart.crease_threshold = 0.0

# ---- collection membership
col_collection_1.objects.link(ob_armature)
col_collection_1.objects.link(ob_plane)
col_collection_1.objects.link(ob_lamp)
col_collection_1.objects.link(ob_camera)

# ---- scene / render settings (as saved in the file)
scene.camera = ob_camera
scene.frame_start = 1; scene.frame_end = 45; scene.frame_set(0)
scene.render.engine = 'BLENDER_EEVEE_NEXT'
scene.render.image_settings.color_mode = 'RGB'
scene.render.image_settings.compression = 90
scene.render.resolution_percentage = 50
scene.render.dither_intensity = 0.0
scene.render.bake_margin = 2
scene.render.bake_bias = 0.0
scene.cycles.use_denoising = False
scene.cycles.samples = 10
scene.cycles.sampling_pattern = 'TABULATED_SOBOL'
scene.cycles.light_sampling_threshold = 0.0
scene.cycles.use_adaptive_sampling = False
scene.cycles.use_light_tree = False
scene.cycles.blur_glossy = 0.0
scene.cycles.volume_bounces = 1
scene.cycles.pixel_filter_type = 'GAUSSIAN'
scene.cycles.sample_clamp_indirect = 0.0
scene.view_settings.view_transform = 'Standard'
bpy.context.view_layer.update()
